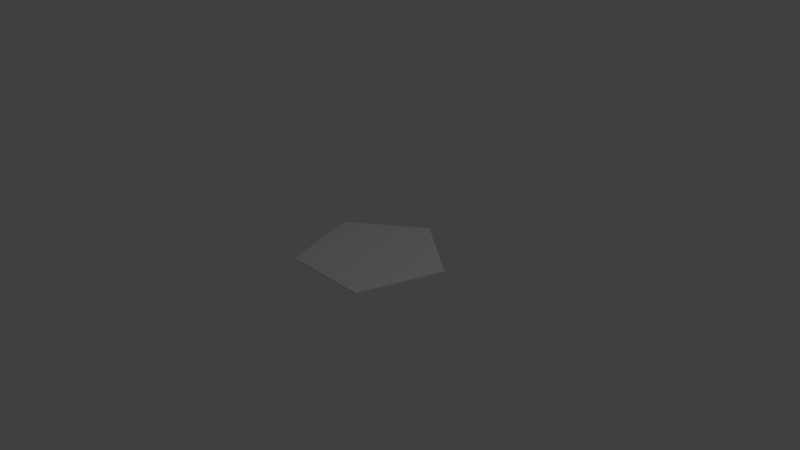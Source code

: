 # Source: PentagonBase.blend  (saved by Blender 2.69.0; exported with 4.5.12 LTS)
import bpy
from mathutils import Matrix  # noqa: F401  (used for matrix-valued properties, if any)

bpy.ops.wm.read_factory_settings(use_empty=True)
scene = bpy.context.scene
scene.name = 'Scene'

# ---- collections
col_collection_1 = bpy.data.collections.new('Collection 1'); scene.collection.children.link(col_collection_1)

# ---- world
world_world = bpy.data.worlds.new('World'); scene.world = world_world
world_world.color = (0.05088, 0.05088, 0.05088)
world_world.use_sun_shadow = False
world_world.sun_shadow_jitter_overblur = 0.0
world_world.cycles.sampling_method = 'MANUAL'
world_world.cycles.sample_map_resolution = 256

# ---- cameras
cam_camera = bpy.data.cameras.new('Camera')
cam_camera.clip_end = 100.0
cam_camera.lens = 35.0
cam_camera.sensor_width = 32.0
cam_camera.sensor_height = 18.0
cam_camera.ortho_scale = 7.314
cam_camera.dof.focus_distance = 0.0
cam_camera.dof.aperture_fstop = 128.0

# ---- lights
light_lamp = bpy.data.lights.new('Lamp', 'POINT')
light_lamp.transmission_factor = 0.0
light_lamp.cutoff_distance = 30.0
light_lamp.energy = 100.0
light_lamp.shadow_buffer_clip_start = 1.001
light_lamp.shadow_soft_size = 0.1
light_lamp.shadow_maximum_resolution = 0.006
light_lamp.use_absolute_resolution = True
light_lamp.cycles.use_multiple_importance_sampling = False

# ---- meshes
me_circle_004 = bpy.data.meshes.new('Circle.004')
me_circle_004.from_pydata([(0.0, 0.0, -0.05), (0.0, 1.01, 0.0), (-0.9606, 0.3121, 0.0), (-0.5937, -0.8171, 0.0), (0.5937, -0.8171, 0.0), (0.9606, 0.3121, 0.0), (-0.9606, 0.3121, 0.02), (0.0, 1.01, 0.02), (-0.5937, -0.8171, 0.02), (0.5937, -0.8171, 0.02), (0.9606, 0.3121, 0.02)], [], [(0, 2, 1), (0, 3, 2), (0, 4, 3), (0, 5, 4), (0, 1, 5), (5, 1, 7, 10), (10, 7, 6, 8, 9), (4, 5, 10, 9), (3, 4, 9, 8), (2, 3, 8, 6), (1, 2, 6, 7)])
_uv = me_circle_004.uv_layers.new(name='UVMap')
_uv.uv.foreach_set('vector', [0.4963, 0.4791, 0.2714, 0.5518, 0.4963, 0.7151, 0.4963, 0.4791, 0.3573, 0.2874, 0.2714, 0.5518, 0.4963, 0.4791, 0.6352, 0.2874, 0.3573, 0.2874, 0.4963, 0.4791, 0.7211, 0.5518, 0.6352, 0.2874, 0.4963, 0.4791, 0.4963, 0.7151, 0.7211, 0.5518, 0.7211, 0.5518, 0.4963, 0.7151, 0.504, 0.7248, 0.7308, 0.56, 0.723, 0.5522, 0.4962, 0.717, 0.2694, 0.5522, 0.356, 0.2856, 0.6364, 0.2856, 0.6352, 0.2874, 0.7211, 0.5518, 0.7308, 0.5444, 0.6442, 0.2777, 0.3573, 0.2874, 0.6352, 0.2874, 0.6364, 0.2777, 0.356, 0.2777, 0.2636, 0.5439, 0.3495, 0.2796, 0.356, 0.2856, 0.2694, 0.5522, 0.4884, 0.7229, 0.2636, 0.5596, 0.2694, 0.5522, 0.4962, 0.717])
me_circle_004.use_remesh_preserve_volume = False
me_circle_004.use_remesh_preserve_attributes = False
me_circle_004.use_mirror_vertex_groups = False
me_circle_004.update()

# ---- objects
ob_circle = bpy.data.objects.new('Circle', me_circle_004)
ob_lamp = bpy.data.objects.new('Lamp', light_lamp)
ob_camera = bpy.data.objects.new('Camera', cam_camera)

# ---- transforms, parenting, visibility, modifiers, constraints
ob_circle.location = (0.0, 0.0, -0.003269)
ob_circle.lineart.crease_threshold = 0.0
ob_lamp.location = (4.076, 1.005, 5.904)
ob_lamp.rotation_euler = (0.6503, 0.05522, 1.866)
ob_lamp.lock_rotations_4d = False
ob_lamp.empty_display_type = 'ARROWS'
ob_lamp.color = (0.0, 0.0, 0.0, 0.0)
ob_lamp.lineart.crease_threshold = 0.0
ob_camera.location = (7.481, -6.508, 5.344)
ob_camera.rotation_euler = (1.109, 0.01082, 0.8149)
ob_camera.lock_rotations_4d = False
ob_camera.empty_display_type = 'ARROWS'
ob_camera.color = (0.0, 0.0, 0.0, 0.0)
ob_camera.display_type = 'WIRE'
ob_camera.lineart.crease_threshold = 0.0

# ---- collection membership
col_collection_1.objects.link(ob_circle)
col_collection_1.objects.link(ob_lamp)
col_collection_1.objects.link(ob_camera)

# ---- scene / render settings (as saved in the file)
scene.camera = ob_camera
scene.frame_start = 1; scene.frame_end = 250; scene.frame_set(1)
scene.render.engine = 'BLENDER_EEVEE_NEXT'
scene.render.resolution_percentage = 50
scene.render.dither_intensity = 0.0
scene.cycles.use_denoising = False
scene.cycles.samples = 10
scene.cycles.sampling_pattern = 'TABULATED_SOBOL'
scene.cycles.light_sampling_threshold = 0.0
scene.cycles.use_adaptive_sampling = False
scene.cycles.use_light_tree = False
scene.cycles.blur_glossy = 0.0
scene.cycles.volume_bounces = 1
scene.cycles.pixel_filter_type = 'GAUSSIAN'
scene.cycles.sample_clamp_indirect = 0.0
scene.view_settings.view_transform = 'Standard'
bpy.context.view_layer.update()
